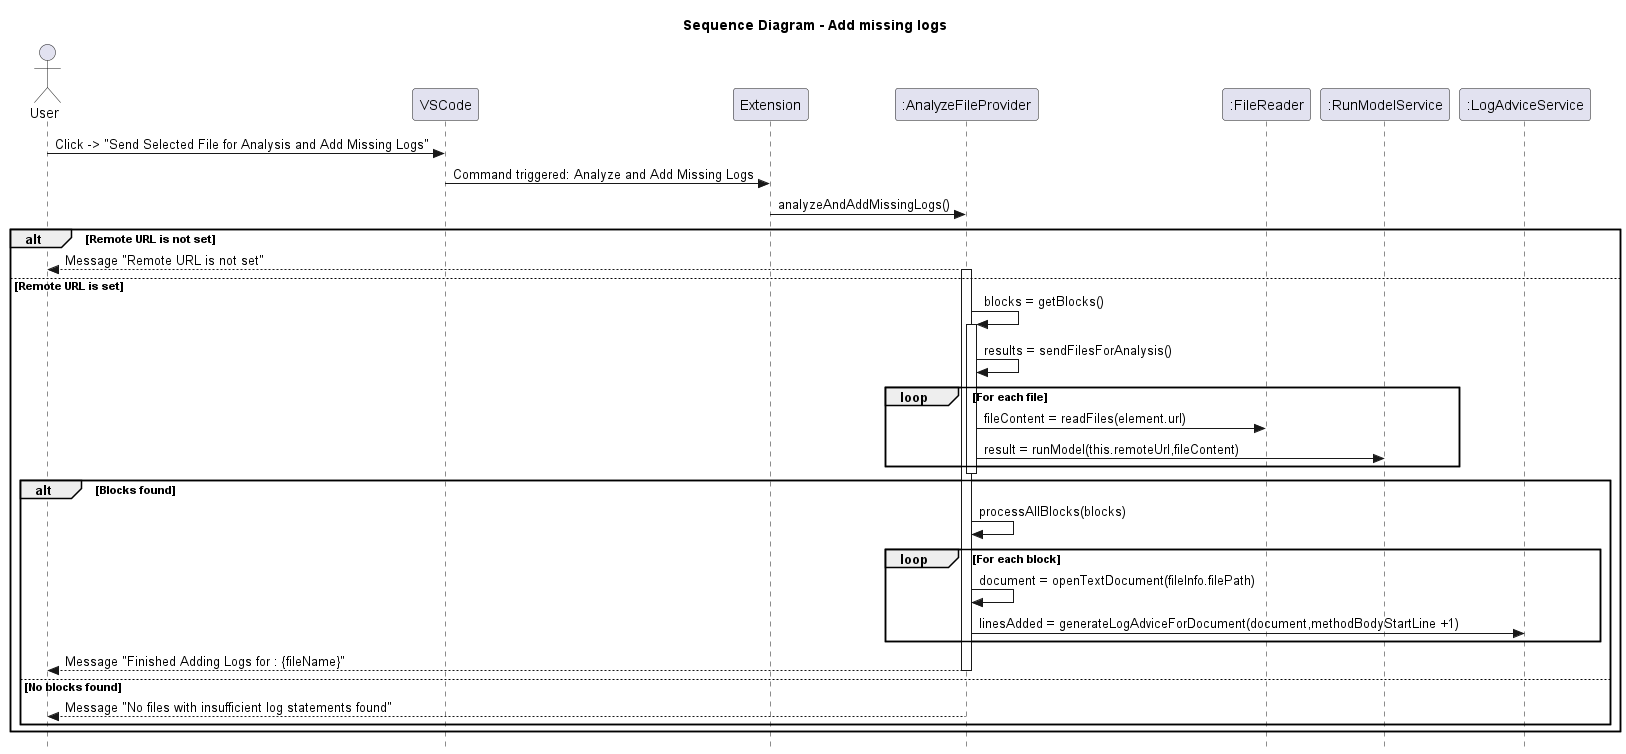

The diagram above was rendered by PlantUML. Its source (embedded in the PNG):
@startuml ds - addMissingLogs
title Sequence Diagram - Add missing logs
skinparam style strictuml

actor User
participant "VSCode" as VS
participant "Extension" as EX
participant ":AnalyzeFileProvider" as AP
participant ":FileReader" as FR
participant ":RunModelService" as RMS
participant ":LogAdviceService" as LAS


User -> VS: Click -> "Send Selected File for Analysis and Add Missing Logs"
VS -> EX: Command triggered: Analyze and Add Missing Logs
EX -> AP: analyzeAndAddMissingLogs()

alt Remote URL is not set
    AP --> User: Message "Remote URL is not set"
else Remote URL is set
    activate AP
    AP -> AP: blocks = getBlocks()
    activate AP
    AP -> AP: results = sendFilesForAnalysis()
    
    loop For each file
        AP -> FR: fileContent = readFiles(element.url)
        AP -> RMS: result = runModel(this.remoteUrl,fileContent)
    end

    deactivate AP

    alt Blocks found
        activate AP
            AP -> AP: processAllBlocks(blocks)

            loop For each block
                AP -> AP : document = openTextDocument(fileInfo.filePath)
                AP -> LAS: linesAdded = generateLogAdviceForDocument(document,methodBodyStartLine +1)
            end
        AP --> User: Message "Finished Adding Logs for : {fileName}"
        deactivate AP
    else No blocks found
        AP --> User: Message "No files with insufficient log statements found"
    end
end

@enduml